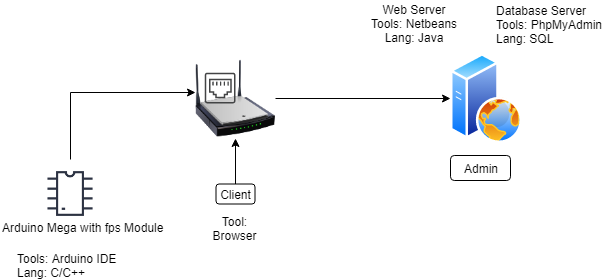

The diagram above was exported from draw.io. Its source (the exported page's mxGraphModel, read from the mxfile embedded in the PNG):
<mxGraphModel dx="868" dy="512" grid="1" gridSize="10" guides="1" tooltips="1" connect="1" arrows="1" fold="1" page="1" pageScale="1" pageWidth="850" pageHeight="1100" math="0" shadow="0">
  <root>
    <mxCell id="0" />
    <mxCell id="1" parent="0" />
    <mxCell id="JtIX_OrnqAQNzJKDFh7P-8" style="edgeStyle=orthogonalEdgeStyle;rounded=0;orthogonalLoop=1;jettySize=auto;html=1;entryX=0;entryY=0.425;entryDx=0;entryDy=0;entryPerimeter=0;" edge="1" parent="1" source="2cVc085pkQf3N9XCcwMO-5" target="2cVc085pkQf3N9XCcwMO-8">
      <mxGeometry relative="1" as="geometry">
        <Array as="points">
          <mxPoint x="86" y="212" />
        </Array>
      </mxGeometry>
    </mxCell>
    <mxCell id="2cVc085pkQf3N9XCcwMO-5" value="" style="shape=image;html=1;verticalAlign=top;verticalLabelPosition=bottom;labelBackgroundColor=#ffffff;imageAspect=0;aspect=fixed;image=https://cdn2.iconfinder.com/data/icons/electronic-13/480/3-electronic-arduino-chipset-icon-2-128.png" parent="1" vertex="1">
      <mxGeometry x="51.5" y="279" width="69" height="69" as="geometry" />
    </mxCell>
    <mxCell id="2cVc085pkQf3N9XCcwMO-2" value="" style="aspect=fixed;perimeter=ellipsePerimeter;html=1;align=center;shadow=0;dashed=0;spacingTop=3;image;image=img/lib/active_directory/web_server.svg;" parent="1" vertex="1">
      <mxGeometry x="466" y="173" width="72" height="90" as="geometry" />
    </mxCell>
    <mxCell id="2cVc085pkQf3N9XCcwMO-7" value="Arduino Mega with fps Module" style="text;html=1;resizable=0;points=[];autosize=1;align=left;verticalAlign=top;spacingTop=-4;" parent="1" vertex="1">
      <mxGeometry x="16" y="338" width="180" height="20" as="geometry" />
    </mxCell>
    <mxCell id="2cVc085pkQf3N9XCcwMO-15" value="" style="group" parent="1" vertex="1" connectable="0">
      <mxGeometry x="211" y="178" width="80" height="80" as="geometry" />
    </mxCell>
    <mxCell id="2cVc085pkQf3N9XCcwMO-8" value="" style="image;html=1;labelBackgroundColor=#ffffff;image=img/lib/clip_art/networking/Wireless_Router_N_128x128.png" parent="2cVc085pkQf3N9XCcwMO-15" vertex="1">
      <mxGeometry width="80" height="80" as="geometry" />
    </mxCell>
    <mxCell id="2cVc085pkQf3N9XCcwMO-10" value="" style="pointerEvents=1;shadow=0;dashed=0;html=1;strokeColor=none;fillColor=#434445;aspect=fixed;labelPosition=center;verticalLabelPosition=bottom;verticalAlign=top;align=center;outlineConnect=0;shape=mxgraph.vvd.ethernet_port;" parent="2cVc085pkQf3N9XCcwMO-15" vertex="1">
      <mxGeometry x="9.230769230769232" y="14.153846153846155" width="30.769230769230774" height="30.769230769230774" as="geometry" />
    </mxCell>
    <mxCell id="JtIX_OrnqAQNzJKDFh7P-9" style="edgeStyle=orthogonalEdgeStyle;rounded=0;orthogonalLoop=1;jettySize=auto;html=1;entryX=0.5;entryY=1;entryDx=0;entryDy=0;" edge="1" parent="1" source="2cVc085pkQf3N9XCcwMO-30" target="2cVc085pkQf3N9XCcwMO-8">
      <mxGeometry relative="1" as="geometry" />
    </mxCell>
    <mxCell id="2cVc085pkQf3N9XCcwMO-30" value="Client" style="rounded=1;whiteSpace=wrap;html=1;" parent="1" vertex="1">
      <mxGeometry x="231.5" y="303.5" width="39" height="20" as="geometry" />
    </mxCell>
    <mxCell id="2cVc085pkQf3N9XCcwMO-35" value="Tools: Arduino IDE&lt;br&gt;Lang: C/C++" style="text;html=1;resizable=0;points=[];autosize=1;align=left;verticalAlign=top;spacingTop=-4;" parent="1" vertex="1">
      <mxGeometry x="31" y="369" width="110" height="30" as="geometry" />
    </mxCell>
    <mxCell id="2cVc085pkQf3N9XCcwMO-36" value="Database Server&lt;br&gt;Tools: PhpMyAdmin&lt;br&gt;Lang: SQL" style="text;html=1;resizable=0;points=[];autosize=1;align=left;verticalAlign=top;spacingTop=-4;" parent="1" vertex="1">
      <mxGeometry x="510" y="121" width="120" height="40" as="geometry" />
    </mxCell>
    <mxCell id="2cVc085pkQf3N9XCcwMO-38" value="Web Server&lt;br&gt;Tools: Netbeans&lt;br&gt;Lang: Java" style="text;html=1;resizable=0;points=[];autosize=1;align=center;verticalAlign=top;spacingTop=-4;" parent="1" vertex="1">
      <mxGeometry x="380" y="120" width="100" height="40" as="geometry" />
    </mxCell>
    <mxCell id="JtIX_OrnqAQNzJKDFh7P-6" style="edgeStyle=orthogonalEdgeStyle;rounded=0;orthogonalLoop=1;jettySize=auto;html=1;entryX=0;entryY=0.5;entryDx=0;entryDy=0;" edge="1" parent="1" source="2cVc085pkQf3N9XCcwMO-8" target="2cVc085pkQf3N9XCcwMO-2">
      <mxGeometry relative="1" as="geometry" />
    </mxCell>
    <mxCell id="JtIX_OrnqAQNzJKDFh7P-12" value="Admin" style="rounded=1;whiteSpace=wrap;html=1;align=center;" vertex="1" parent="1">
      <mxGeometry x="466" y="275" width="60" height="25" as="geometry" />
    </mxCell>
    <mxCell id="JtIX_OrnqAQNzJKDFh7P-14" value="Tool: Browser" style="text;html=1;strokeColor=none;fillColor=none;align=center;verticalAlign=middle;whiteSpace=wrap;rounded=0;" vertex="1" parent="1">
      <mxGeometry x="230.5" y="338" width="40" height="20" as="geometry" />
    </mxCell>
  </root>
</mxGraphModel>